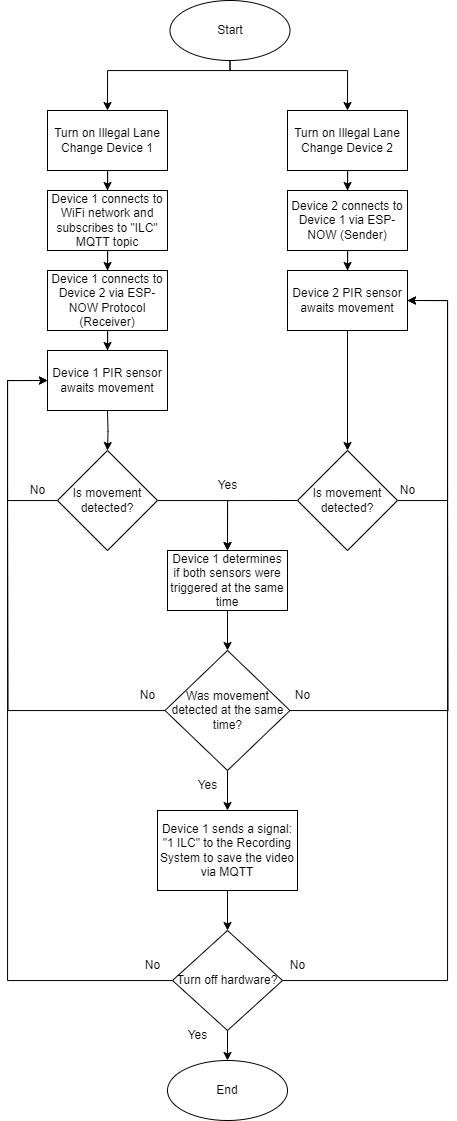

The diagram above was exported from draw.io. Its source (the exported page's mxGraphModel, read from the mxfile embedded in the PNG):
<mxGraphModel dx="1235" dy="1781" grid="1" gridSize="10" guides="1" tooltips="1" connect="1" arrows="1" fold="1" page="1" pageScale="1" pageWidth="850" pageHeight="1100" math="0" shadow="0">
  <root>
    <mxCell id="0" />
    <mxCell id="1" parent="0" />
    <mxCell id="teNvgoAa5VFsvgRmOalm-21" style="edgeStyle=orthogonalEdgeStyle;rounded=0;orthogonalLoop=1;jettySize=auto;html=1;entryX=0.5;entryY=0;entryDx=0;entryDy=0;" edge="1" parent="1" source="_d4l0Of2Ugj4WHg13rGI-1" target="teNvgoAa5VFsvgRmOalm-1">
      <mxGeometry relative="1" as="geometry">
        <Array as="points">
          <mxPoint x="413" y="40" />
          <mxPoint x="290" y="40" />
        </Array>
      </mxGeometry>
    </mxCell>
    <mxCell id="teNvgoAa5VFsvgRmOalm-22" style="edgeStyle=orthogonalEdgeStyle;rounded=0;orthogonalLoop=1;jettySize=auto;html=1;entryX=0.5;entryY=0;entryDx=0;entryDy=0;" edge="1" parent="1" source="_d4l0Of2Ugj4WHg13rGI-1" target="teNvgoAa5VFsvgRmOalm-4">
      <mxGeometry relative="1" as="geometry">
        <Array as="points">
          <mxPoint x="413" y="40" />
          <mxPoint x="530" y="40" />
        </Array>
      </mxGeometry>
    </mxCell>
    <mxCell id="_d4l0Of2Ugj4WHg13rGI-1" value="Start" style="ellipse;whiteSpace=wrap;html=1;" parent="1" vertex="1">
      <mxGeometry x="352.5" y="-30" width="120" height="60" as="geometry" />
    </mxCell>
    <mxCell id="_d4l0Of2Ugj4WHg13rGI-15" style="edgeStyle=orthogonalEdgeStyle;rounded=0;orthogonalLoop=1;jettySize=auto;html=1;entryX=0.5;entryY=0;entryDx=0;entryDy=0;" parent="1" target="_d4l0Of2Ugj4WHg13rGI-4" edge="1">
      <mxGeometry relative="1" as="geometry">
        <mxPoint x="290" y="380" as="sourcePoint" />
      </mxGeometry>
    </mxCell>
    <mxCell id="_d4l0Of2Ugj4WHg13rGI-19" style="edgeStyle=orthogonalEdgeStyle;rounded=0;orthogonalLoop=1;jettySize=auto;html=1;entryX=0;entryY=0.5;entryDx=0;entryDy=0;" parent="1" source="_d4l0Of2Ugj4WHg13rGI-4" edge="1">
      <mxGeometry relative="1" as="geometry">
        <mxPoint x="230" y="350" as="targetPoint" />
        <Array as="points">
          <mxPoint x="190" y="470" />
          <mxPoint x="190" y="350" />
        </Array>
      </mxGeometry>
    </mxCell>
    <mxCell id="teNvgoAa5VFsvgRmOalm-10" style="edgeStyle=orthogonalEdgeStyle;rounded=0;orthogonalLoop=1;jettySize=auto;html=1;entryX=0.5;entryY=0;entryDx=0;entryDy=0;" edge="1" parent="1" source="_d4l0Of2Ugj4WHg13rGI-4" target="teNvgoAa5VFsvgRmOalm-8">
      <mxGeometry relative="1" as="geometry" />
    </mxCell>
    <mxCell id="_d4l0Of2Ugj4WHg13rGI-4" value="Is movement detected?" style="rhombus;whiteSpace=wrap;html=1;" parent="1" vertex="1">
      <mxGeometry x="240" y="420" width="100" height="100" as="geometry" />
    </mxCell>
    <mxCell id="_d4l0Of2Ugj4WHg13rGI-22" style="edgeStyle=orthogonalEdgeStyle;rounded=0;orthogonalLoop=1;jettySize=auto;html=1;entryX=0.5;entryY=0;entryDx=0;entryDy=0;exitX=0.5;exitY=1;exitDx=0;exitDy=0;" parent="1" source="teNvgoAa5VFsvgRmOalm-12" target="_d4l0Of2Ugj4WHg13rGI-12" edge="1">
      <mxGeometry relative="1" as="geometry">
        <mxPoint x="410" y="890" as="sourcePoint" />
      </mxGeometry>
    </mxCell>
    <mxCell id="_d4l0Of2Ugj4WHg13rGI-25" style="edgeStyle=orthogonalEdgeStyle;rounded=0;orthogonalLoop=1;jettySize=auto;html=1;endArrow=none;endFill=0;" parent="1" source="_d4l0Of2Ugj4WHg13rGI-8" edge="1">
      <mxGeometry relative="1" as="geometry">
        <mxPoint x="190" y="460" as="targetPoint" />
      </mxGeometry>
    </mxCell>
    <mxCell id="_d4l0Of2Ugj4WHg13rGI-26" style="edgeStyle=orthogonalEdgeStyle;rounded=0;orthogonalLoop=1;jettySize=auto;html=1;endArrow=none;endFill=0;" parent="1" source="_d4l0Of2Ugj4WHg13rGI-8" edge="1">
      <mxGeometry relative="1" as="geometry">
        <mxPoint x="630" y="460" as="targetPoint" />
      </mxGeometry>
    </mxCell>
    <mxCell id="teNvgoAa5VFsvgRmOalm-13" style="edgeStyle=orthogonalEdgeStyle;rounded=0;orthogonalLoop=1;jettySize=auto;html=1;exitX=0.5;exitY=1;exitDx=0;exitDy=0;entryX=0.5;entryY=0;entryDx=0;entryDy=0;" edge="1" parent="1" source="_d4l0Of2Ugj4WHg13rGI-8" target="teNvgoAa5VFsvgRmOalm-12">
      <mxGeometry relative="1" as="geometry" />
    </mxCell>
    <mxCell id="_d4l0Of2Ugj4WHg13rGI-8" value="Was movement detected at the same time?" style="rhombus;whiteSpace=wrap;html=1;" parent="1" vertex="1">
      <mxGeometry x="347.5" y="620" width="125" height="120" as="geometry" />
    </mxCell>
    <mxCell id="_d4l0Of2Ugj4WHg13rGI-10" value="End" style="ellipse;whiteSpace=wrap;html=1;" parent="1" vertex="1">
      <mxGeometry x="350" y="1030" width="120" height="60" as="geometry" />
    </mxCell>
    <mxCell id="_d4l0Of2Ugj4WHg13rGI-20" style="edgeStyle=orthogonalEdgeStyle;rounded=0;orthogonalLoop=1;jettySize=auto;html=1;entryX=1;entryY=0.5;entryDx=0;entryDy=0;" parent="1" source="_d4l0Of2Ugj4WHg13rGI-11" target="teNvgoAa5VFsvgRmOalm-7" edge="1">
      <mxGeometry relative="1" as="geometry">
        <mxPoint x="590" y="350" as="targetPoint" />
        <Array as="points">
          <mxPoint x="630" y="470" />
          <mxPoint x="630" y="270" />
        </Array>
      </mxGeometry>
    </mxCell>
    <mxCell id="teNvgoAa5VFsvgRmOalm-11" style="edgeStyle=orthogonalEdgeStyle;rounded=0;orthogonalLoop=1;jettySize=auto;html=1;exitX=0;exitY=0.5;exitDx=0;exitDy=0;entryX=0.5;entryY=0;entryDx=0;entryDy=0;" edge="1" parent="1" source="_d4l0Of2Ugj4WHg13rGI-11" target="teNvgoAa5VFsvgRmOalm-8">
      <mxGeometry relative="1" as="geometry" />
    </mxCell>
    <mxCell id="_d4l0Of2Ugj4WHg13rGI-11" value="Is movement detected?" style="rhombus;whiteSpace=wrap;html=1;" parent="1" vertex="1">
      <mxGeometry x="480" y="420" width="100" height="100" as="geometry" />
    </mxCell>
    <mxCell id="_d4l0Of2Ugj4WHg13rGI-23" style="edgeStyle=orthogonalEdgeStyle;rounded=0;orthogonalLoop=1;jettySize=auto;html=1;exitX=0.5;exitY=1;exitDx=0;exitDy=0;entryX=0.5;entryY=0;entryDx=0;entryDy=0;" parent="1" source="_d4l0Of2Ugj4WHg13rGI-12" target="_d4l0Of2Ugj4WHg13rGI-10" edge="1">
      <mxGeometry relative="1" as="geometry" />
    </mxCell>
    <mxCell id="teNvgoAa5VFsvgRmOalm-23" style="edgeStyle=orthogonalEdgeStyle;rounded=0;orthogonalLoop=1;jettySize=auto;html=1;entryX=1;entryY=0.5;entryDx=0;entryDy=0;" edge="1" parent="1" source="_d4l0Of2Ugj4WHg13rGI-12" target="teNvgoAa5VFsvgRmOalm-7">
      <mxGeometry relative="1" as="geometry">
        <mxPoint x="620" y="430" as="targetPoint" />
        <Array as="points">
          <mxPoint x="630" y="950" />
          <mxPoint x="630" y="270" />
        </Array>
      </mxGeometry>
    </mxCell>
    <mxCell id="teNvgoAa5VFsvgRmOalm-25" style="edgeStyle=orthogonalEdgeStyle;rounded=0;orthogonalLoop=1;jettySize=auto;html=1;entryX=0;entryY=0.5;entryDx=0;entryDy=0;" edge="1" parent="1" source="_d4l0Of2Ugj4WHg13rGI-12" target="teNvgoAa5VFsvgRmOalm-6">
      <mxGeometry relative="1" as="geometry">
        <mxPoint x="240" y="950" as="targetPoint" />
        <Array as="points">
          <mxPoint x="190" y="950" />
          <mxPoint x="190" y="350" />
        </Array>
      </mxGeometry>
    </mxCell>
    <mxCell id="_d4l0Of2Ugj4WHg13rGI-12" value="Turn off hardware?" style="rhombus;whiteSpace=wrap;html=1;" parent="1" vertex="1">
      <mxGeometry x="355" y="900" width="110" height="100" as="geometry" />
    </mxCell>
    <mxCell id="_d4l0Of2Ugj4WHg13rGI-24" value="Yes" style="text;html=1;align=center;verticalAlign=middle;resizable=0;points=[];autosize=1;strokeColor=none;fillColor=none;" parent="1" vertex="1">
      <mxGeometry x="390" y="440" width="40" height="30" as="geometry" />
    </mxCell>
    <mxCell id="_d4l0Of2Ugj4WHg13rGI-28" value="No" style="text;html=1;align=center;verticalAlign=middle;resizable=0;points=[];autosize=1;strokeColor=none;fillColor=none;" parent="1" vertex="1">
      <mxGeometry x="310" y="650" width="40" height="30" as="geometry" />
    </mxCell>
    <mxCell id="_d4l0Of2Ugj4WHg13rGI-29" value="No" style="text;html=1;align=center;verticalAlign=middle;resizable=0;points=[];autosize=1;strokeColor=none;fillColor=none;" parent="1" vertex="1">
      <mxGeometry x="465" y="650" width="40" height="30" as="geometry" />
    </mxCell>
    <mxCell id="_d4l0Of2Ugj4WHg13rGI-30" value="No" style="text;html=1;align=center;verticalAlign=middle;resizable=0;points=[];autosize=1;strokeColor=none;fillColor=none;" parent="1" vertex="1">
      <mxGeometry x="200" y="445" width="40" height="30" as="geometry" />
    </mxCell>
    <mxCell id="_d4l0Of2Ugj4WHg13rGI-31" value="No" style="text;html=1;align=center;verticalAlign=middle;resizable=0;points=[];autosize=1;strokeColor=none;fillColor=none;" parent="1" vertex="1">
      <mxGeometry x="570" y="445" width="40" height="30" as="geometry" />
    </mxCell>
    <mxCell id="_d4l0Of2Ugj4WHg13rGI-33" value="Yes" style="text;html=1;align=center;verticalAlign=middle;resizable=0;points=[];autosize=1;strokeColor=none;fillColor=none;" parent="1" vertex="1">
      <mxGeometry x="370" y="740" width="40" height="30" as="geometry" />
    </mxCell>
    <mxCell id="_d4l0Of2Ugj4WHg13rGI-34" value="Yes" style="text;html=1;align=center;verticalAlign=middle;resizable=0;points=[];autosize=1;strokeColor=none;fillColor=none;" parent="1" vertex="1">
      <mxGeometry x="360" y="990" width="40" height="30" as="geometry" />
    </mxCell>
    <mxCell id="_d4l0Of2Ugj4WHg13rGI-36" value="No" style="text;html=1;align=center;verticalAlign=middle;resizable=0;points=[];autosize=1;strokeColor=none;fillColor=none;" parent="1" vertex="1">
      <mxGeometry x="460" y="920" width="40" height="30" as="geometry" />
    </mxCell>
    <mxCell id="teNvgoAa5VFsvgRmOalm-16" style="edgeStyle=orthogonalEdgeStyle;rounded=0;orthogonalLoop=1;jettySize=auto;html=1;entryX=0.5;entryY=0;entryDx=0;entryDy=0;" edge="1" parent="1" source="teNvgoAa5VFsvgRmOalm-1" target="teNvgoAa5VFsvgRmOalm-2">
      <mxGeometry relative="1" as="geometry" />
    </mxCell>
    <mxCell id="teNvgoAa5VFsvgRmOalm-1" value="Turn on Illegal Lane Change Device 1" style="whiteSpace=wrap;html=1;" vertex="1" parent="1">
      <mxGeometry x="230" y="80" width="120" height="60" as="geometry" />
    </mxCell>
    <mxCell id="teNvgoAa5VFsvgRmOalm-17" style="edgeStyle=orthogonalEdgeStyle;rounded=0;orthogonalLoop=1;jettySize=auto;html=1;" edge="1" parent="1" source="teNvgoAa5VFsvgRmOalm-2" target="teNvgoAa5VFsvgRmOalm-3">
      <mxGeometry relative="1" as="geometry" />
    </mxCell>
    <mxCell id="teNvgoAa5VFsvgRmOalm-2" value="Device 1 connects to WiFi network and subscribes to &quot;ILC&quot; MQTT topic" style="whiteSpace=wrap;html=1;" vertex="1" parent="1">
      <mxGeometry x="230" y="160" width="120" height="60" as="geometry" />
    </mxCell>
    <mxCell id="teNvgoAa5VFsvgRmOalm-18" style="edgeStyle=orthogonalEdgeStyle;rounded=0;orthogonalLoop=1;jettySize=auto;html=1;entryX=0.5;entryY=0;entryDx=0;entryDy=0;" edge="1" parent="1" source="teNvgoAa5VFsvgRmOalm-3" target="teNvgoAa5VFsvgRmOalm-6">
      <mxGeometry relative="1" as="geometry" />
    </mxCell>
    <mxCell id="teNvgoAa5VFsvgRmOalm-3" value="Device 1 connects to Device 2 via ESP-NOW Protocol (Receiver)" style="whiteSpace=wrap;html=1;" vertex="1" parent="1">
      <mxGeometry x="230" y="240" width="120" height="60" as="geometry" />
    </mxCell>
    <mxCell id="teNvgoAa5VFsvgRmOalm-19" style="edgeStyle=orthogonalEdgeStyle;rounded=0;orthogonalLoop=1;jettySize=auto;html=1;" edge="1" parent="1" source="teNvgoAa5VFsvgRmOalm-4" target="teNvgoAa5VFsvgRmOalm-5">
      <mxGeometry relative="1" as="geometry" />
    </mxCell>
    <mxCell id="teNvgoAa5VFsvgRmOalm-4" value="Turn on Illegal Lane Change Device 2" style="whiteSpace=wrap;html=1;" vertex="1" parent="1">
      <mxGeometry x="470" y="80" width="120" height="60" as="geometry" />
    </mxCell>
    <mxCell id="teNvgoAa5VFsvgRmOalm-20" style="edgeStyle=orthogonalEdgeStyle;rounded=0;orthogonalLoop=1;jettySize=auto;html=1;" edge="1" parent="1" source="teNvgoAa5VFsvgRmOalm-5" target="teNvgoAa5VFsvgRmOalm-7">
      <mxGeometry relative="1" as="geometry" />
    </mxCell>
    <mxCell id="teNvgoAa5VFsvgRmOalm-5" value="Device 2 connects to Device 1 via ESP-NOW (Sender)" style="whiteSpace=wrap;html=1;" vertex="1" parent="1">
      <mxGeometry x="470" y="160" width="120" height="60" as="geometry" />
    </mxCell>
    <mxCell id="teNvgoAa5VFsvgRmOalm-6" value="Device 1 PIR sensor awaits movement" style="whiteSpace=wrap;html=1;" vertex="1" parent="1">
      <mxGeometry x="230" y="320" width="120" height="60" as="geometry" />
    </mxCell>
    <mxCell id="teNvgoAa5VFsvgRmOalm-15" style="edgeStyle=orthogonalEdgeStyle;rounded=0;orthogonalLoop=1;jettySize=auto;html=1;entryX=0.5;entryY=0;entryDx=0;entryDy=0;" edge="1" parent="1" source="teNvgoAa5VFsvgRmOalm-7" target="_d4l0Of2Ugj4WHg13rGI-11">
      <mxGeometry relative="1" as="geometry" />
    </mxCell>
    <mxCell id="teNvgoAa5VFsvgRmOalm-7" value="Device 2 PIR sensor awaits movement" style="whiteSpace=wrap;html=1;" vertex="1" parent="1">
      <mxGeometry x="470" y="240" width="120" height="60" as="geometry" />
    </mxCell>
    <mxCell id="teNvgoAa5VFsvgRmOalm-9" style="edgeStyle=orthogonalEdgeStyle;rounded=0;orthogonalLoop=1;jettySize=auto;html=1;entryX=0.5;entryY=0;entryDx=0;entryDy=0;" edge="1" parent="1" source="teNvgoAa5VFsvgRmOalm-8" target="_d4l0Of2Ugj4WHg13rGI-8">
      <mxGeometry relative="1" as="geometry" />
    </mxCell>
    <mxCell id="teNvgoAa5VFsvgRmOalm-8" value="Device 1 determines if both sensors were triggered at the same time" style="whiteSpace=wrap;html=1;" vertex="1" parent="1">
      <mxGeometry x="350" y="520" width="120" height="60" as="geometry" />
    </mxCell>
    <mxCell id="teNvgoAa5VFsvgRmOalm-12" value="Device 1 sends a signal: &quot;1 ILC&quot; to the Recording System to save the video via MQTT" style="whiteSpace=wrap;html=1;" vertex="1" parent="1">
      <mxGeometry x="340" y="780" width="140" height="80" as="geometry" />
    </mxCell>
    <mxCell id="teNvgoAa5VFsvgRmOalm-24" value="No" style="text;html=1;align=center;verticalAlign=middle;resizable=0;points=[];autosize=1;strokeColor=none;fillColor=none;" vertex="1" parent="1">
      <mxGeometry x="315" y="920" width="40" height="30" as="geometry" />
    </mxCell>
  </root>
</mxGraphModel>